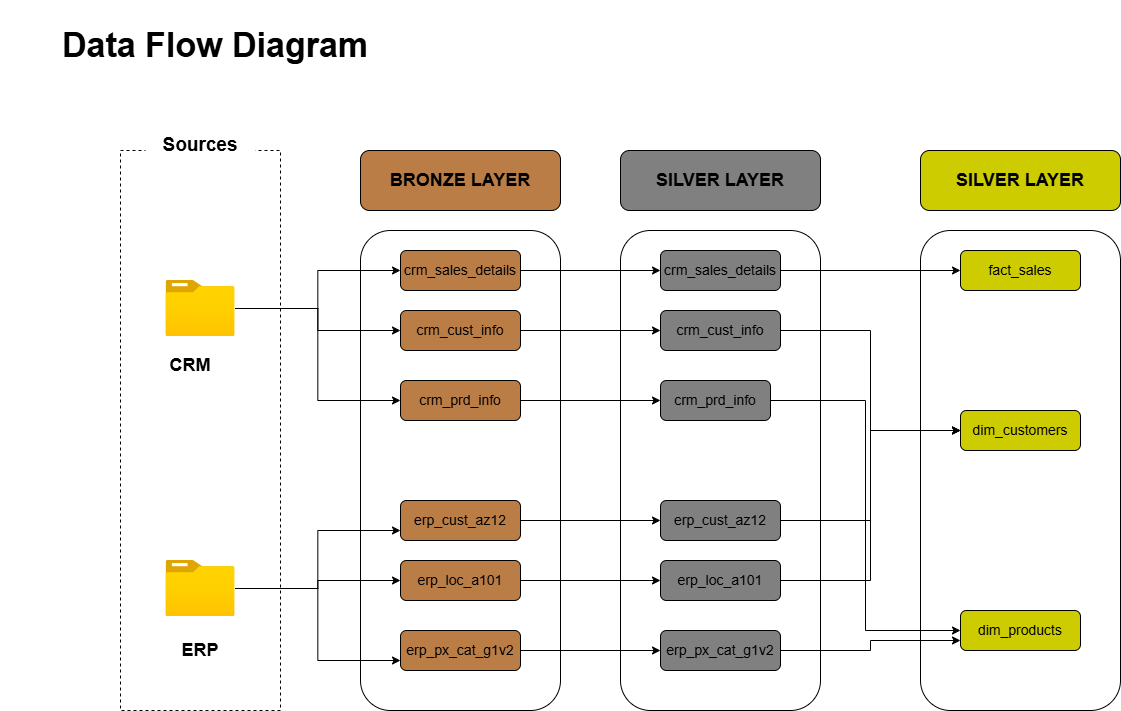

The diagram above was exported from draw.io. Its source (the exported page's mxGraphModel, read from the mxfile embedded in the PNG):
<mxGraphModel dx="1220" dy="1087" grid="1" gridSize="10" guides="1" tooltips="1" connect="1" arrows="1" fold="1" page="1" pageScale="1" pageWidth="850" pageHeight="1100" math="0" shadow="0">
  <root>
    <mxCell id="0" />
    <mxCell id="1" parent="0" />
    <mxCell id="i1ouqNBFv77MnWbNMpcF-1" parent="1" style="text;html=1;whiteSpace=wrap;strokeColor=none;fillColor=none;align=center;verticalAlign=middle;rounded=0;" value="&lt;font style=&quot;font-size: 34px;&quot;&gt;&lt;b style=&quot;&quot;&gt;Data Flow Diagram&lt;/b&gt;&lt;/font&gt;" vertex="1">
      <mxGeometry height="90" width="430" x="40" y="50" as="geometry" />
    </mxCell>
    <mxCell id="i1ouqNBFv77MnWbNMpcF-2" parent="1" style="rounded=0;whiteSpace=wrap;html=1;fillColor=none;dashed=1;" value="" vertex="1">
      <mxGeometry height="560" width="160" x="160" y="200" as="geometry" />
    </mxCell>
    <mxCell id="i1ouqNBFv77MnWbNMpcF-4" parent="1" style="text;html=1;whiteSpace=wrap;strokeColor=none;fillColor=default;align=center;verticalAlign=middle;rounded=0;" value="&lt;font style=&quot;font-size: 19px;&quot;&gt;&lt;b&gt;Sources&lt;/b&gt;&lt;/font&gt;" vertex="1">
      <mxGeometry height="50" width="110" x="185" y="170" as="geometry" />
    </mxCell>
    <mxCell id="i1ouqNBFv77MnWbNMpcF-17" edge="1" parent="1" source="i1ouqNBFv77MnWbNMpcF-5" style="edgeStyle=orthogonalEdgeStyle;rounded=0;orthogonalLoop=1;jettySize=auto;html=1;entryX=0;entryY=0.5;entryDx=0;entryDy=0;" target="i1ouqNBFv77MnWbNMpcF-9">
      <mxGeometry relative="1" as="geometry" />
    </mxCell>
    <mxCell id="i1ouqNBFv77MnWbNMpcF-18" edge="1" parent="1" source="i1ouqNBFv77MnWbNMpcF-5" style="edgeStyle=orthogonalEdgeStyle;rounded=0;orthogonalLoop=1;jettySize=auto;html=1;" target="i1ouqNBFv77MnWbNMpcF-10">
      <mxGeometry relative="1" as="geometry" />
    </mxCell>
    <mxCell id="i1ouqNBFv77MnWbNMpcF-19" edge="1" parent="1" source="i1ouqNBFv77MnWbNMpcF-5" style="edgeStyle=orthogonalEdgeStyle;rounded=0;orthogonalLoop=1;jettySize=auto;html=1;entryX=0;entryY=0.5;entryDx=0;entryDy=0;" target="i1ouqNBFv77MnWbNMpcF-12">
      <mxGeometry relative="1" as="geometry" />
    </mxCell>
    <mxCell id="i1ouqNBFv77MnWbNMpcF-5" parent="1" style="image;aspect=fixed;html=1;points=[];align=center;fontSize=12;image=img/lib/azure2/general/Folder_Blank.svg;" value="" vertex="1">
      <mxGeometry height="56.00000000000001" width="69" x="205.5" y="330" as="geometry" />
    </mxCell>
    <mxCell id="i1ouqNBFv77MnWbNMpcF-20" edge="1" parent="1" source="i1ouqNBFv77MnWbNMpcF-6" style="edgeStyle=orthogonalEdgeStyle;rounded=0;orthogonalLoop=1;jettySize=auto;html=1;entryX=0;entryY=0.75;entryDx=0;entryDy=0;" target="i1ouqNBFv77MnWbNMpcF-13">
      <mxGeometry relative="1" as="geometry" />
    </mxCell>
    <mxCell id="i1ouqNBFv77MnWbNMpcF-21" edge="1" parent="1" source="i1ouqNBFv77MnWbNMpcF-6" style="edgeStyle=orthogonalEdgeStyle;rounded=0;orthogonalLoop=1;jettySize=auto;html=1;entryX=0;entryY=0.5;entryDx=0;entryDy=0;" target="i1ouqNBFv77MnWbNMpcF-15">
      <mxGeometry relative="1" as="geometry" />
    </mxCell>
    <mxCell id="i1ouqNBFv77MnWbNMpcF-22" edge="1" parent="1" source="i1ouqNBFv77MnWbNMpcF-6" style="edgeStyle=orthogonalEdgeStyle;rounded=0;orthogonalLoop=1;jettySize=auto;html=1;entryX=0;entryY=0.75;entryDx=0;entryDy=0;" target="i1ouqNBFv77MnWbNMpcF-14">
      <mxGeometry relative="1" as="geometry" />
    </mxCell>
    <mxCell id="i1ouqNBFv77MnWbNMpcF-6" parent="1" style="image;aspect=fixed;html=1;points=[];align=center;fontSize=12;image=img/lib/azure2/general/Folder_Blank.svg;" value="" vertex="1">
      <mxGeometry height="56.00000000000001" width="69" x="205.5" y="610" as="geometry" />
    </mxCell>
    <mxCell id="i1ouqNBFv77MnWbNMpcF-7" parent="1" style="rounded=1;whiteSpace=wrap;html=1;fillColor=#BA7D46;" value="&lt;b&gt;&lt;font style=&quot;font-size: 18px;&quot;&gt;BRONZE LAYER&lt;/font&gt;&lt;/b&gt;" vertex="1">
      <mxGeometry height="60" width="200" x="400" y="200" as="geometry" />
    </mxCell>
    <mxCell id="i1ouqNBFv77MnWbNMpcF-8" parent="1" style="rounded=1;whiteSpace=wrap;html=1;fillColor=none;" value="" vertex="1">
      <mxGeometry height="480" width="200" x="400" y="280" as="geometry" />
    </mxCell>
    <mxCell id="9oWSrGE72mqxZFo9aK6e-9" edge="1" parent="1" source="i1ouqNBFv77MnWbNMpcF-9" style="edgeStyle=orthogonalEdgeStyle;rounded=0;orthogonalLoop=1;jettySize=auto;html=1;" target="9oWSrGE72mqxZFo9aK6e-3">
      <mxGeometry relative="1" as="geometry" />
    </mxCell>
    <mxCell id="i1ouqNBFv77MnWbNMpcF-9" parent="1" style="rounded=1;whiteSpace=wrap;html=1;fillColor=#BA7D46;" value="&lt;font style=&quot;font-size: 14px;&quot;&gt;crm_sales_details&lt;/font&gt;" vertex="1">
      <mxGeometry height="40" width="120" x="440" y="300" as="geometry" />
    </mxCell>
    <mxCell id="9oWSrGE72mqxZFo9aK6e-10" edge="1" parent="1" source="i1ouqNBFv77MnWbNMpcF-10" style="edgeStyle=orthogonalEdgeStyle;rounded=0;orthogonalLoop=1;jettySize=auto;html=1;" target="9oWSrGE72mqxZFo9aK6e-4">
      <mxGeometry relative="1" as="geometry" />
    </mxCell>
    <mxCell id="i1ouqNBFv77MnWbNMpcF-10" parent="1" style="rounded=1;whiteSpace=wrap;html=1;fillColor=#BA7D46;strokeColor=default;" value="&lt;font style=&quot;font-size: 14px;&quot;&gt;crm_cust_info&lt;/font&gt;" vertex="1">
      <mxGeometry height="40" width="120" x="440" y="360" as="geometry" />
    </mxCell>
    <mxCell id="9oWSrGE72mqxZFo9aK6e-11" edge="1" parent="1" source="i1ouqNBFv77MnWbNMpcF-12" style="edgeStyle=orthogonalEdgeStyle;rounded=0;orthogonalLoop=1;jettySize=auto;html=1;" target="9oWSrGE72mqxZFo9aK6e-5">
      <mxGeometry relative="1" as="geometry" />
    </mxCell>
    <mxCell id="i1ouqNBFv77MnWbNMpcF-12" parent="1" style="rounded=1;whiteSpace=wrap;html=1;fillColor=#BA7D46;" value="&lt;font style=&quot;font-size: 14px;&quot;&gt;crm_prd_info&lt;/font&gt;" vertex="1">
      <mxGeometry height="40" width="120" x="440" y="430" as="geometry" />
    </mxCell>
    <mxCell id="9oWSrGE72mqxZFo9aK6e-12" edge="1" parent="1" source="i1ouqNBFv77MnWbNMpcF-13" style="edgeStyle=orthogonalEdgeStyle;rounded=0;orthogonalLoop=1;jettySize=auto;html=1;" target="9oWSrGE72mqxZFo9aK6e-6">
      <mxGeometry relative="1" as="geometry" />
    </mxCell>
    <mxCell id="i1ouqNBFv77MnWbNMpcF-13" parent="1" style="rounded=1;whiteSpace=wrap;html=1;fillColor=#BA7D46;" value="&lt;font style=&quot;font-size: 14px;&quot;&gt;erp_cust_az12&lt;/font&gt;" vertex="1">
      <mxGeometry height="40" width="120" x="440" y="550" as="geometry" />
    </mxCell>
    <mxCell id="9oWSrGE72mqxZFo9aK6e-14" edge="1" parent="1" source="i1ouqNBFv77MnWbNMpcF-14" style="edgeStyle=orthogonalEdgeStyle;rounded=0;orthogonalLoop=1;jettySize=auto;html=1;entryX=0;entryY=0.5;entryDx=0;entryDy=0;" target="9oWSrGE72mqxZFo9aK6e-7">
      <mxGeometry relative="1" as="geometry" />
    </mxCell>
    <mxCell id="i1ouqNBFv77MnWbNMpcF-14" parent="1" style="rounded=1;whiteSpace=wrap;html=1;fillColor=#BA7D46;" value="&lt;font style=&quot;font-size: 14px;&quot;&gt;erp_px_cat_g1v2&lt;/font&gt;" vertex="1">
      <mxGeometry height="40" width="120" x="440" y="680" as="geometry" />
    </mxCell>
    <mxCell id="9oWSrGE72mqxZFo9aK6e-13" edge="1" parent="1" source="i1ouqNBFv77MnWbNMpcF-15" style="edgeStyle=orthogonalEdgeStyle;rounded=0;orthogonalLoop=1;jettySize=auto;html=1;" target="9oWSrGE72mqxZFo9aK6e-8">
      <mxGeometry relative="1" as="geometry" />
    </mxCell>
    <mxCell id="i1ouqNBFv77MnWbNMpcF-15" parent="1" style="rounded=1;whiteSpace=wrap;html=1;fillColor=#BA7D46;" value="&lt;font style=&quot;font-size: 14px;&quot;&gt;erp_loc_a101&lt;/font&gt;" vertex="1">
      <mxGeometry height="40" width="120" x="440" y="610" as="geometry" />
    </mxCell>
    <mxCell id="i1ouqNBFv77MnWbNMpcF-23" parent="1" style="text;html=1;whiteSpace=wrap;strokeColor=none;fillColor=none;align=center;verticalAlign=middle;rounded=0;" value="&lt;font style=&quot;font-size: 18px;&quot;&gt;&lt;b&gt;CRM&lt;/b&gt;&lt;/font&gt;" vertex="1">
      <mxGeometry height="30" width="60" x="200" y="400" as="geometry" />
    </mxCell>
    <mxCell id="i1ouqNBFv77MnWbNMpcF-24" parent="1" style="text;html=1;whiteSpace=wrap;strokeColor=none;fillColor=none;align=center;verticalAlign=middle;rounded=0;" value="&lt;span style=&quot;font-size: 18px;&quot;&gt;&lt;b&gt;ERP&lt;/b&gt;&lt;/span&gt;" vertex="1">
      <mxGeometry height="30" width="60" x="210" y="685" as="geometry" />
    </mxCell>
    <mxCell id="9oWSrGE72mqxZFo9aK6e-1" parent="1" style="rounded=1;whiteSpace=wrap;html=1;fillColor=#808080;" value="&lt;b&gt;&lt;font style=&quot;font-size: 18px;&quot;&gt;SILVER LAYER&lt;/font&gt;&lt;/b&gt;" vertex="1">
      <mxGeometry height="60" width="200" x="660" y="200" as="geometry" />
    </mxCell>
    <mxCell id="9oWSrGE72mqxZFo9aK6e-2" parent="1" style="rounded=1;whiteSpace=wrap;html=1;fillColor=none;" value="" vertex="1">
      <mxGeometry height="480" width="200" x="660" y="280" as="geometry" />
    </mxCell>
    <mxCell id="E9pTNcq-KnQEqxJsFs6O-9" edge="1" parent="1" source="9oWSrGE72mqxZFo9aK6e-3" style="edgeStyle=orthogonalEdgeStyle;rounded=0;orthogonalLoop=1;jettySize=auto;html=1;entryX=0;entryY=0.5;entryDx=0;entryDy=0;" target="E9pTNcq-KnQEqxJsFs6O-3">
      <mxGeometry relative="1" as="geometry" />
    </mxCell>
    <mxCell id="9oWSrGE72mqxZFo9aK6e-3" parent="1" style="rounded=1;whiteSpace=wrap;html=1;fillColor=#808080;" value="&lt;font style=&quot;font-size: 14px;&quot;&gt;crm_sales_details&lt;/font&gt;" vertex="1">
      <mxGeometry height="40" width="120" x="700" y="300" as="geometry" />
    </mxCell>
    <mxCell id="E9pTNcq-KnQEqxJsFs6O-10" edge="1" parent="1" source="9oWSrGE72mqxZFo9aK6e-4" style="edgeStyle=orthogonalEdgeStyle;rounded=0;orthogonalLoop=1;jettySize=auto;html=1;entryX=0;entryY=0.5;entryDx=0;entryDy=0;" target="E9pTNcq-KnQEqxJsFs6O-4">
      <mxGeometry relative="1" as="geometry" />
    </mxCell>
    <mxCell id="9oWSrGE72mqxZFo9aK6e-4" parent="1" style="rounded=1;whiteSpace=wrap;html=1;fillColor=#808080;strokeColor=default;" value="&lt;font style=&quot;font-size: 14px;&quot;&gt;crm_cust_info&lt;/font&gt;" vertex="1">
      <mxGeometry height="40" width="120" x="700" y="360" as="geometry" />
    </mxCell>
    <mxCell id="E9pTNcq-KnQEqxJsFs6O-12" edge="1" parent="1" source="9oWSrGE72mqxZFo9aK6e-5" style="edgeStyle=orthogonalEdgeStyle;rounded=0;orthogonalLoop=1;jettySize=auto;html=1;entryX=0;entryY=0.5;entryDx=0;entryDy=0;" target="E9pTNcq-KnQEqxJsFs6O-5">
      <mxGeometry relative="1" as="geometry" />
    </mxCell>
    <mxCell id="9oWSrGE72mqxZFo9aK6e-5" parent="1" style="rounded=1;whiteSpace=wrap;html=1;fillColor=#808080;" value="&lt;font style=&quot;font-size: 14px;&quot;&gt;crm_prd_info&lt;/font&gt;" vertex="1">
      <mxGeometry height="40" width="110" x="700" y="430" as="geometry" />
    </mxCell>
    <mxCell id="E9pTNcq-KnQEqxJsFs6O-13" edge="1" parent="1" source="9oWSrGE72mqxZFo9aK6e-6" style="edgeStyle=orthogonalEdgeStyle;rounded=0;orthogonalLoop=1;jettySize=auto;html=1;entryX=0;entryY=0.5;entryDx=0;entryDy=0;" target="E9pTNcq-KnQEqxJsFs6O-4">
      <mxGeometry relative="1" as="geometry" />
    </mxCell>
    <mxCell id="9oWSrGE72mqxZFo9aK6e-6" parent="1" style="rounded=1;whiteSpace=wrap;html=1;fillColor=#808080;" value="&lt;font style=&quot;font-size: 14px;&quot;&gt;erp_cust_az12&lt;/font&gt;" vertex="1">
      <mxGeometry height="40" width="120" x="700" y="550" as="geometry" />
    </mxCell>
    <mxCell id="E9pTNcq-KnQEqxJsFs6O-15" edge="1" parent="1" source="9oWSrGE72mqxZFo9aK6e-7" style="edgeStyle=orthogonalEdgeStyle;rounded=0;orthogonalLoop=1;jettySize=auto;html=1;entryX=0;entryY=0.75;entryDx=0;entryDy=0;" target="E9pTNcq-KnQEqxJsFs6O-5">
      <mxGeometry relative="1" as="geometry" />
    </mxCell>
    <mxCell id="9oWSrGE72mqxZFo9aK6e-7" parent="1" style="rounded=1;whiteSpace=wrap;html=1;fillColor=#808080;" value="&lt;font style=&quot;font-size: 14px;&quot;&gt;erp_px_cat_g1v2&lt;/font&gt;" vertex="1">
      <mxGeometry height="40" width="120" x="700" y="680" as="geometry" />
    </mxCell>
    <mxCell id="E9pTNcq-KnQEqxJsFs6O-14" edge="1" parent="1" source="9oWSrGE72mqxZFo9aK6e-8" style="edgeStyle=orthogonalEdgeStyle;rounded=0;orthogonalLoop=1;jettySize=auto;html=1;entryX=0;entryY=0.5;entryDx=0;entryDy=0;" target="E9pTNcq-KnQEqxJsFs6O-4">
      <mxGeometry relative="1" as="geometry" />
    </mxCell>
    <mxCell id="9oWSrGE72mqxZFo9aK6e-8" parent="1" style="rounded=1;whiteSpace=wrap;html=1;fillColor=#808080;" value="&lt;font style=&quot;font-size: 14px;&quot;&gt;erp_loc_a101&lt;/font&gt;" vertex="1">
      <mxGeometry height="40" width="120" x="700" y="610" as="geometry" />
    </mxCell>
    <mxCell id="E9pTNcq-KnQEqxJsFs6O-1" parent="1" style="rounded=1;whiteSpace=wrap;html=1;fillColor=#CCCC00;" value="&lt;b&gt;&lt;font style=&quot;font-size: 18px;&quot;&gt;SILVER LAYER&lt;/font&gt;&lt;/b&gt;" vertex="1">
      <mxGeometry height="60" width="200" x="960" y="200" as="geometry" />
    </mxCell>
    <mxCell id="E9pTNcq-KnQEqxJsFs6O-2" parent="1" style="rounded=1;whiteSpace=wrap;html=1;fillColor=none;" value="" vertex="1">
      <mxGeometry height="480" width="200" x="960" y="280" as="geometry" />
    </mxCell>
    <mxCell id="E9pTNcq-KnQEqxJsFs6O-3" parent="1" style="rounded=1;whiteSpace=wrap;html=1;fillColor=#CCCC00;" value="&lt;span style=&quot;font-size: 14px;&quot;&gt;fact_sales&lt;/span&gt;" vertex="1">
      <mxGeometry height="40" width="120" x="1000" y="300" as="geometry" />
    </mxCell>
    <mxCell id="E9pTNcq-KnQEqxJsFs6O-4" parent="1" style="rounded=1;whiteSpace=wrap;html=1;fillColor=#CCCC00;strokeColor=default;" value="&lt;span style=&quot;font-size: 14px;&quot;&gt;dim_customers&lt;/span&gt;" vertex="1">
      <mxGeometry height="40" width="120" x="1000" y="460" as="geometry" />
    </mxCell>
    <mxCell id="E9pTNcq-KnQEqxJsFs6O-5" parent="1" style="rounded=1;whiteSpace=wrap;html=1;fillColor=#CCCC00;" value="&lt;span style=&quot;font-size: 14px;&quot;&gt;dim_products&lt;/span&gt;" vertex="1">
      <mxGeometry height="40" width="120" x="1000" y="660" as="geometry" />
    </mxCell>
  </root>
</mxGraphModel>